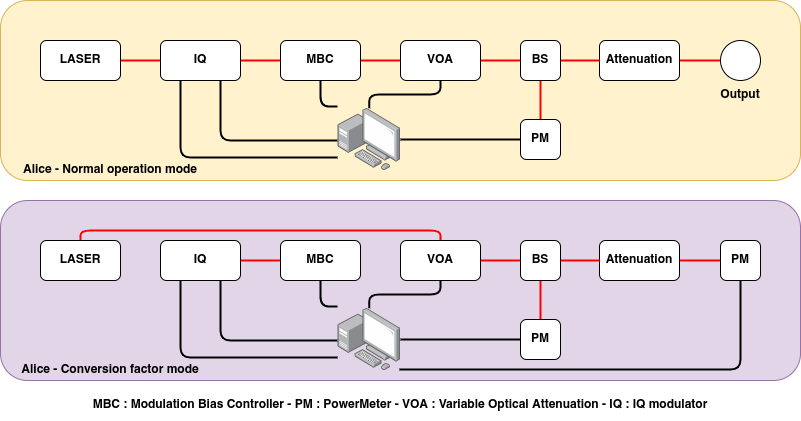

The diagram above was exported from draw.io. Its source (the exported page's mxGraphModel, read from the mxfile embedded in the PNG):
<mxGraphModel dx="1212" dy="760" grid="1" gridSize="10" guides="1" tooltips="1" connect="1" arrows="1" fold="1" page="1" pageScale="1" pageWidth="850" pageHeight="1100" math="0" shadow="0">
  <root>
    <mxCell id="0" />
    <mxCell id="1" parent="0" />
    <mxCell id="18" value="" style="rounded=1;whiteSpace=wrap;html=1;fillColor=#fff2cc;strokeColor=#d6b656;" vertex="1" parent="1">
      <mxGeometry width="800" height="180" as="geometry" />
    </mxCell>
    <mxCell id="9" style="edgeStyle=none;html=1;exitX=1;exitY=0.5;exitDx=0;exitDy=0;entryX=0;entryY=0.5;entryDx=0;entryDy=0;strokeColor=#FF0000;endArrow=none;endFill=0;strokeWidth=2;" edge="1" parent="1" source="2" target="3">
      <mxGeometry relative="1" as="geometry" />
    </mxCell>
    <mxCell id="2" value="LASER" style="rounded=1;whiteSpace=wrap;html=1;" vertex="1" parent="1">
      <mxGeometry x="40" y="40" width="80" height="40" as="geometry" />
    </mxCell>
    <mxCell id="12" style="edgeStyle=none;html=1;exitX=1;exitY=0.5;exitDx=0;exitDy=0;entryX=0;entryY=0.5;entryDx=0;entryDy=0;strokeColor=#FF0000;strokeWidth=2;endArrow=none;endFill=0;" edge="1" parent="1" source="3" target="4">
      <mxGeometry relative="1" as="geometry" />
    </mxCell>
    <mxCell id="44" style="edgeStyle=orthogonalEdgeStyle;html=1;exitX=0.75;exitY=1;exitDx=0;exitDy=0;entryX=-0.01;entryY=0.516;entryDx=0;entryDy=0;entryPerimeter=0;strokeColor=#000000;strokeWidth=2;endArrow=none;endFill=0;" edge="1" parent="1" source="3" target="40">
      <mxGeometry relative="1" as="geometry" />
    </mxCell>
    <mxCell id="45" style="edgeStyle=orthogonalEdgeStyle;html=1;exitX=0.25;exitY=1;exitDx=0;exitDy=0;entryX=-0.01;entryY=0.788;entryDx=0;entryDy=0;entryPerimeter=0;strokeColor=#000000;strokeWidth=2;endArrow=none;endFill=0;" edge="1" parent="1" source="3" target="40">
      <mxGeometry relative="1" as="geometry" />
    </mxCell>
    <mxCell id="3" value="IQ" style="rounded=1;whiteSpace=wrap;html=1;" vertex="1" parent="1">
      <mxGeometry x="160" y="40" width="80" height="40" as="geometry" />
    </mxCell>
    <mxCell id="13" style="edgeStyle=none;html=1;exitX=1;exitY=0.5;exitDx=0;exitDy=0;entryX=0;entryY=0.5;entryDx=0;entryDy=0;strokeColor=#FF0000;strokeWidth=2;endArrow=none;endFill=0;" edge="1" parent="1" source="4" target="5">
      <mxGeometry relative="1" as="geometry" />
    </mxCell>
    <mxCell id="43" style="edgeStyle=orthogonalEdgeStyle;html=1;exitX=0.5;exitY=1;exitDx=0;exitDy=0;entryX=-0.01;entryY=-0.029;entryDx=0;entryDy=0;entryPerimeter=0;strokeColor=#000000;strokeWidth=2;endArrow=none;endFill=0;" edge="1" parent="1" source="4" target="40">
      <mxGeometry relative="1" as="geometry" />
    </mxCell>
    <mxCell id="4" value="MBC" style="rounded=1;whiteSpace=wrap;html=1;" vertex="1" parent="1">
      <mxGeometry x="280" y="40" width="80" height="40" as="geometry" />
    </mxCell>
    <mxCell id="14" style="edgeStyle=none;html=1;exitX=1;exitY=0.5;exitDx=0;exitDy=0;entryX=0;entryY=0.5;entryDx=0;entryDy=0;strokeColor=#FF0000;strokeWidth=2;endArrow=none;endFill=0;" edge="1" parent="1" source="5" target="10">
      <mxGeometry relative="1" as="geometry" />
    </mxCell>
    <mxCell id="42" style="edgeStyle=orthogonalEdgeStyle;html=1;exitX=0.5;exitY=1;exitDx=0;exitDy=0;strokeColor=#000000;strokeWidth=2;endArrow=none;endFill=0;" edge="1" parent="1" source="5" target="40">
      <mxGeometry relative="1" as="geometry" />
    </mxCell>
    <mxCell id="5" value="VOA" style="rounded=1;whiteSpace=wrap;html=1;" vertex="1" parent="1">
      <mxGeometry x="400" y="40" width="80" height="40" as="geometry" />
    </mxCell>
    <mxCell id="17" style="edgeStyle=none;html=1;exitX=1;exitY=0.5;exitDx=0;exitDy=0;entryX=0;entryY=0.5;entryDx=0;entryDy=0;strokeColor=#FF0000;strokeWidth=2;endArrow=none;endFill=0;" edge="1" parent="1" source="6" target="8">
      <mxGeometry relative="1" as="geometry" />
    </mxCell>
    <mxCell id="6" value="Attenuation" style="rounded=1;whiteSpace=wrap;html=1;" vertex="1" parent="1">
      <mxGeometry x="599" y="40" width="80" height="40" as="geometry" />
    </mxCell>
    <mxCell id="8" value="" style="ellipse;whiteSpace=wrap;html=1;aspect=fixed;" vertex="1" parent="1">
      <mxGeometry x="720" y="40" width="40" height="40" as="geometry" />
    </mxCell>
    <mxCell id="15" style="edgeStyle=none;html=1;exitX=1;exitY=0.5;exitDx=0;exitDy=0;entryX=0;entryY=0.5;entryDx=0;entryDy=0;strokeColor=#FF0000;strokeWidth=2;endArrow=none;endFill=0;" edge="1" parent="1" source="10" target="6">
      <mxGeometry relative="1" as="geometry" />
    </mxCell>
    <mxCell id="16" style="edgeStyle=none;html=1;exitX=0.5;exitY=1;exitDx=0;exitDy=0;entryX=0.5;entryY=0;entryDx=0;entryDy=0;strokeColor=#FF0000;strokeWidth=2;endArrow=none;endFill=0;" edge="1" parent="1" source="10" target="11">
      <mxGeometry relative="1" as="geometry" />
    </mxCell>
    <mxCell id="10" value="BS" style="rounded=1;whiteSpace=wrap;html=1;" vertex="1" parent="1">
      <mxGeometry x="520" y="40" width="40" height="40" as="geometry" />
    </mxCell>
    <mxCell id="41" style="edgeStyle=none;html=1;exitX=0;exitY=0.5;exitDx=0;exitDy=0;strokeColor=#000000;strokeWidth=2;endArrow=none;endFill=0;" edge="1" parent="1" source="11" target="40">
      <mxGeometry relative="1" as="geometry" />
    </mxCell>
    <mxCell id="11" value="PM" style="rounded=1;whiteSpace=wrap;html=1;" vertex="1" parent="1">
      <mxGeometry x="520" y="119" width="40" height="40" as="geometry" />
    </mxCell>
    <mxCell id="19" value="Alice - Normal operation mode" style="text;html=1;strokeColor=none;fillColor=none;align=center;verticalAlign=middle;whiteSpace=wrap;rounded=0;" vertex="1" parent="1">
      <mxGeometry x="10" y="155" width="200" height="30" as="geometry" />
    </mxCell>
    <mxCell id="20" value="Output" style="text;html=1;strokeColor=none;fillColor=none;align=center;verticalAlign=middle;whiteSpace=wrap;rounded=0;" vertex="1" parent="1">
      <mxGeometry x="710" y="80" width="60" height="30" as="geometry" />
    </mxCell>
    <mxCell id="40" value="" style="points=[];aspect=fixed;html=1;align=center;shadow=0;dashed=0;image;image=img/lib/allied_telesis/computer_and_terminals/Personal_Computer_with_Server.svg;" vertex="1" parent="1">
      <mxGeometry x="337.6" y="107.8" width="62.400000000000006" height="62.400000000000006" as="geometry" />
    </mxCell>
    <mxCell id="46" value="" style="rounded=1;whiteSpace=wrap;html=1;fillColor=#e1d5e7;strokeColor=#9673a6;" vertex="1" parent="1">
      <mxGeometry y="200" width="800" height="180" as="geometry" />
    </mxCell>
    <mxCell id="72" style="edgeStyle=orthogonalEdgeStyle;html=1;exitX=0.5;exitY=0;exitDx=0;exitDy=0;entryX=0.5;entryY=0;entryDx=0;entryDy=0;strokeColor=#FF0000;strokeWidth=2;endArrow=none;endFill=0;" edge="1" parent="1" source="48" target="58">
      <mxGeometry relative="1" as="geometry" />
    </mxCell>
    <mxCell id="48" value="LASER" style="rounded=1;whiteSpace=wrap;html=1;" vertex="1" parent="1">
      <mxGeometry x="40" y="240" width="80" height="40" as="geometry" />
    </mxCell>
    <mxCell id="49" style="edgeStyle=none;html=1;exitX=1;exitY=0.5;exitDx=0;exitDy=0;entryX=0;entryY=0.5;entryDx=0;entryDy=0;strokeColor=#FF0000;strokeWidth=2;endArrow=none;endFill=0;" edge="1" parent="1" source="52" target="55">
      <mxGeometry relative="1" as="geometry" />
    </mxCell>
    <mxCell id="50" style="edgeStyle=orthogonalEdgeStyle;html=1;exitX=0.75;exitY=1;exitDx=0;exitDy=0;entryX=-0.01;entryY=0.516;entryDx=0;entryDy=0;entryPerimeter=0;strokeColor=#000000;strokeWidth=2;endArrow=none;endFill=0;" edge="1" parent="1" source="52" target="69">
      <mxGeometry relative="1" as="geometry" />
    </mxCell>
    <mxCell id="51" style="edgeStyle=orthogonalEdgeStyle;html=1;exitX=0.25;exitY=1;exitDx=0;exitDy=0;entryX=-0.01;entryY=0.788;entryDx=0;entryDy=0;entryPerimeter=0;strokeColor=#000000;strokeWidth=2;endArrow=none;endFill=0;" edge="1" parent="1" source="52" target="69">
      <mxGeometry relative="1" as="geometry" />
    </mxCell>
    <mxCell id="52" value="IQ" style="rounded=1;whiteSpace=wrap;html=1;" vertex="1" parent="1">
      <mxGeometry x="160" y="240" width="80" height="40" as="geometry" />
    </mxCell>
    <mxCell id="54" style="edgeStyle=orthogonalEdgeStyle;html=1;exitX=0.5;exitY=1;exitDx=0;exitDy=0;entryX=-0.01;entryY=-0.029;entryDx=0;entryDy=0;entryPerimeter=0;strokeColor=#000000;strokeWidth=2;endArrow=none;endFill=0;" edge="1" parent="1" source="55" target="69">
      <mxGeometry relative="1" as="geometry" />
    </mxCell>
    <mxCell id="55" value="MBC" style="rounded=1;whiteSpace=wrap;html=1;" vertex="1" parent="1">
      <mxGeometry x="280" y="240" width="80" height="40" as="geometry" />
    </mxCell>
    <mxCell id="56" style="edgeStyle=none;html=1;exitX=1;exitY=0.5;exitDx=0;exitDy=0;entryX=0;entryY=0.5;entryDx=0;entryDy=0;strokeColor=#FF0000;strokeWidth=2;endArrow=none;endFill=0;" edge="1" parent="1" source="58" target="64">
      <mxGeometry relative="1" as="geometry" />
    </mxCell>
    <mxCell id="57" style="edgeStyle=orthogonalEdgeStyle;html=1;exitX=0.5;exitY=1;exitDx=0;exitDy=0;strokeColor=#000000;strokeWidth=2;endArrow=none;endFill=0;" edge="1" parent="1" source="58" target="69">
      <mxGeometry relative="1" as="geometry" />
    </mxCell>
    <mxCell id="58" value="VOA" style="rounded=1;whiteSpace=wrap;html=1;" vertex="1" parent="1">
      <mxGeometry x="400" y="240" width="80" height="40" as="geometry" />
    </mxCell>
    <mxCell id="59" style="edgeStyle=none;html=1;exitX=1;exitY=0.5;exitDx=0;exitDy=0;entryX=0;entryY=0.5;entryDx=0;entryDy=0;strokeColor=#FF0000;strokeWidth=2;endArrow=none;endFill=0;" edge="1" parent="1" source="60">
      <mxGeometry relative="1" as="geometry">
        <mxPoint x="720" y="260" as="targetPoint" />
      </mxGeometry>
    </mxCell>
    <mxCell id="60" value="Attenuation" style="rounded=1;whiteSpace=wrap;html=1;" vertex="1" parent="1">
      <mxGeometry x="599" y="240" width="80" height="40" as="geometry" />
    </mxCell>
    <mxCell id="62" style="edgeStyle=none;html=1;exitX=1;exitY=0.5;exitDx=0;exitDy=0;entryX=0;entryY=0.5;entryDx=0;entryDy=0;strokeColor=#FF0000;strokeWidth=2;endArrow=none;endFill=0;" edge="1" parent="1" source="64" target="60">
      <mxGeometry relative="1" as="geometry" />
    </mxCell>
    <mxCell id="63" style="edgeStyle=none;html=1;exitX=0.5;exitY=1;exitDx=0;exitDy=0;entryX=0.5;entryY=0;entryDx=0;entryDy=0;strokeColor=#FF0000;strokeWidth=2;endArrow=none;endFill=0;" edge="1" parent="1" source="64" target="66">
      <mxGeometry relative="1" as="geometry" />
    </mxCell>
    <mxCell id="64" value="BS" style="rounded=1;whiteSpace=wrap;html=1;" vertex="1" parent="1">
      <mxGeometry x="520" y="240" width="40" height="40" as="geometry" />
    </mxCell>
    <mxCell id="65" style="edgeStyle=none;html=1;exitX=0;exitY=0.5;exitDx=0;exitDy=0;strokeColor=#000000;strokeWidth=2;endArrow=none;endFill=0;" edge="1" parent="1" source="66" target="69">
      <mxGeometry relative="1" as="geometry" />
    </mxCell>
    <mxCell id="66" value="PM" style="rounded=1;whiteSpace=wrap;html=1;" vertex="1" parent="1">
      <mxGeometry x="520" y="319" width="40" height="40" as="geometry" />
    </mxCell>
    <mxCell id="67" value="Alice - Conversion factor mode" style="text;html=1;strokeColor=none;fillColor=none;align=center;verticalAlign=middle;whiteSpace=wrap;rounded=0;" vertex="1" parent="1">
      <mxGeometry x="10" y="355" width="200" height="30" as="geometry" />
    </mxCell>
    <mxCell id="69" value="" style="points=[];aspect=fixed;html=1;align=center;shadow=0;dashed=0;image;image=img/lib/allied_telesis/computer_and_terminals/Personal_Computer_with_Server.svg;" vertex="1" parent="1">
      <mxGeometry x="337.6" y="307.8" width="62.400000000000006" height="62.400000000000006" as="geometry" />
    </mxCell>
    <mxCell id="74" style="edgeStyle=orthogonalEdgeStyle;html=1;exitX=0.5;exitY=1;exitDx=0;exitDy=0;entryX=0.984;entryY=0.981;entryDx=0;entryDy=0;entryPerimeter=0;strokeColor=#000000;strokeWidth=2;endArrow=none;endFill=0;" edge="1" parent="1" source="73" target="69">
      <mxGeometry relative="1" as="geometry" />
    </mxCell>
    <mxCell id="73" value="PM" style="rounded=1;whiteSpace=wrap;html=1;" vertex="1" parent="1">
      <mxGeometry x="720" y="240" width="40" height="40" as="geometry" />
    </mxCell>
    <mxCell id="75" value="MBC : Modulation Bias Controller - PM : PowerMeter - VOA : Variable Optical Attenuation - IQ : IQ modulator" style="text;html=1;strokeColor=none;fillColor=none;align=center;verticalAlign=middle;whiteSpace=wrap;rounded=0;" vertex="1" parent="1">
      <mxGeometry x="75" y="390" width="650" height="30" as="geometry" />
    </mxCell>
  </root>
</mxGraphModel>